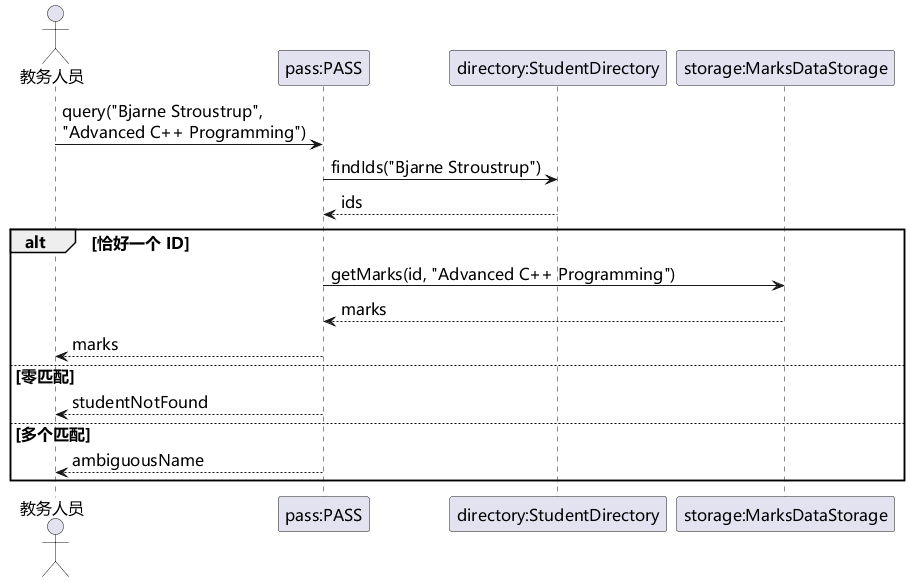

The diagram above was rendered by PlantUML. Its source (embedded in the PNG):
@startuml
skinparam defaultFontName Microsoft YaHei
skinparam defaultFontSize 16
skinparam shadowing false
skinparam classAttributeIconSize 0
skinparam backgroundColor white
actor "教务人员" as S
participant "pass:PASS" as P
participant "directory:StudentDirectory" as D
participant "storage:MarksDataStorage" as M
S -> P : query("Bjarne Stroustrup",\n"Advanced C++ Programming")
P -> D : findIds("Bjarne Stroustrup")
D --> P : ids
alt 恰好一个 ID
 P -> M : getMarks(id, "Advanced C++ Programming")
 M --> P : marks
 P --> S : marks
else 零匹配
 P --> S : studentNotFound
else 多个匹配
 P --> S : ambiguousName
end
@enduml